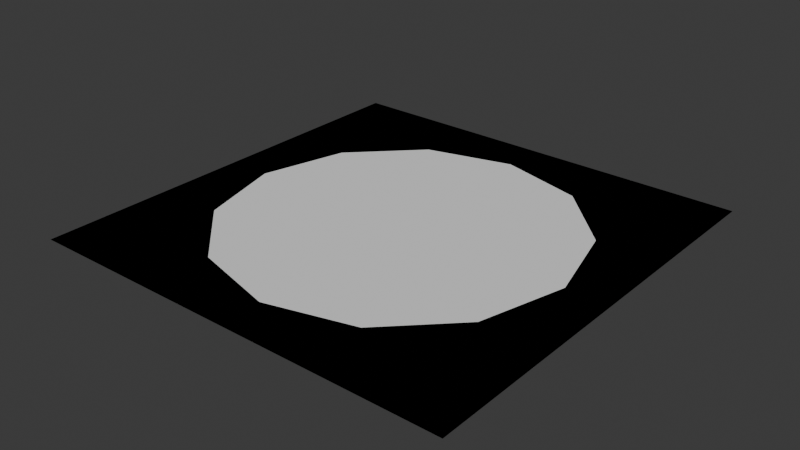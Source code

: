 # Source: ground.blend  (saved by Blender 4.3.34; exported with 4.5.12 LTS)
import bpy
from mathutils import Matrix  # noqa: F401  (used for matrix-valued properties, if any)

bpy.ops.wm.read_factory_settings(use_empty=True)
scene = bpy.context.scene
scene.name = 'Scene'

# ---- collections
col_collection = bpy.data.collections.new('Collection'); scene.collection.children.link(col_collection)

# ---- world
world_world = bpy.data.worlds.new('World'); scene.world = world_world
world_world.use_nodes = True; world_world.node_tree.nodes.clear()
_N = world_world.node_tree.nodes; _L = world_world.node_tree.links
n0 = _N.new('ShaderNodeOutputWorld'); n0.name = 'World Output'; n0.location = (300, 300)
n1 = _N.new('ShaderNodeBackground'); n1.name = 'Background'; n1.location = (10, 300)
n1.inputs[0].default_value = (0.05088, 0.05088, 0.05088, 1.0)
_L.new(n1.outputs[0], n0.inputs[0])
n0.is_active_output = True
world_world.color = (0.05088, 0.05088, 0.05088)
world_world.sun_shadow_jitter_overblur = 0.0

# ---- meshes
me_plane = bpy.data.meshes.new('Plane')
me_plane.from_pydata([(-25.0, -25.0, 0.0), (25.0, -25.0, 0.0), (-25.0, 25.0, 0.0), (25.0, 25.0, 0.0), (-3.827, -9.239, 0.0), (-7.071, -7.071, 0.0), (3.827, -9.239, 0.0), (0.0, -10.0, 0.0), (10.0, 0.0, 0.0), (9.239, -3.827, 0.0), (9.239, 3.827, 0.0), (7.071, 7.071, 0.0), (7.071, -7.071, 0.0), (-10.0, 0.0, 0.0), (-9.239, -3.827, 0.0), (-9.239, 3.827, 0.0), (-3.827, 9.239, 0.0), (3.827, 9.239, 0.0), (0.0, 10.0, 0.0), (-7.071, 7.071, 0.0)], [], [(1, 3, 2, 0, 5, 14, 13, 15, 19, 16, 18, 17, 11, 10, 8, 9, 12), (5, 0, 1, 12, 6, 7, 4)])
_uv = me_plane.uv_layers.new(name='UVMap')
_uv.uv.foreach_set('vector', [1.0, 0.0, 1.0, 1.0, 0.0, 1.0, 0.0, 0.0, 0.3586, 0.3586, 0.3152, 0.4235, 0.3, 0.5, 0.3152, 0.5765, 0.3586, 0.6414, 0.4235, 0.6848, 0.5, 0.7, 0.5765, 0.6848, 0.6414, 0.6414, 0.6848, 0.5765, 0.7, 0.5, 0.6848, 0.4235, 0.6414, 0.3586, 0.3586, 0.3586, 0.0, 0.0, 1.0, 0.0, 0.6414, 0.3586, 0.5765, 0.3152, 0.5, 0.3, 0.4235, 0.3152])
me_plane.update()
me_cylinder = bpy.data.meshes.new('Cylinder')
me_cylinder.from_pydata([(0.0, 10.0, 0.0), (3.827, 9.239, 0.0), (7.071, 7.071, 0.0), (9.239, 3.827, 0.0), (10.0, 0.0, 0.0), (9.239, -3.827, 0.0), (7.071, -7.071, 0.0), (3.827, -9.239, 0.0), (0.0, -10.0, 0.0), (-3.827, -9.239, 0.0), (-7.071, -7.071, 0.0), (-9.239, -3.827, 0.0), (-10.0, 0.0, 0.0), (-9.239, 3.827, 0.0), (-7.071, 7.071, 0.0), (-3.827, 9.239, 0.0)], [], [(1, 0, 15, 14, 13, 12, 11, 10, 9, 8, 7, 6, 5, 4, 3, 2)])
_uv = me_cylinder.uv_layers.new(name='UVMap')
_uv.uv.foreach_set('vector', [0.3418, 0.4717, 0.25, 0.49, 0.1582, 0.4717, 0.08029, 0.4197, 0.02827, 0.3418, 0.01, 0.25, 0.02827, 0.1582, 0.08029, 0.08029, 0.1582, 0.02827, 0.25, 0.01, 0.3418, 0.02827, 0.4197, 0.08029, 0.4717, 0.1582, 0.49, 0.25, 0.4717, 0.3418, 0.4197, 0.4197])
me_cylinder.update()
me_plane_001 = bpy.data.meshes.new('Plane.001')
me_plane_001.from_pydata([(-25.0, -25.0, 0.0), (25.0, -25.0, 0.0), (-25.0, 25.0, 0.0), (25.0, 25.0, 0.0), (-10.0, -17.32, 0.0), (-13.66, -13.66, 0.0), (10.0, -17.32, 0.0), (13.66, -13.66, 0.0), (0.0, -20.0, 0.0), (20.0, 0.0, 0.0), (17.32, -10.0, 0.0), (17.32, 10.0, 0.0), (-20.0, 0.0, 0.0), (-17.32, -10.0, 0.0), (-17.32, 10.0, 0.0), (-10.0, 17.32, 0.0), (10.0, 17.32, 0.0), (0.0, 20.0, 0.0)], [], [(1, 3, 2, 0, 5, 13, 12, 14, 15, 17, 16, 11, 9, 10, 7), (5, 0, 1, 7, 6, 8, 4)])
_uv = me_plane_001.uv_layers.new(name='UVMap')
_uv.uv.foreach_set('vector', [1.0, 0.0, 1.0, 1.0, 0.0, 1.0, 0.0, 0.0, 0.2268, 0.2268, 0.1536, 0.3, 0.1, 0.5, 0.1536, 0.7, 0.3, 0.8464, 0.5, 0.9, 0.7, 0.8464, 0.8464, 0.7, 0.9, 0.5, 0.8464, 0.3, 0.7732, 0.2268, 0.2268, 0.2268, 0.0, 0.0, 1.0, 0.0, 0.7732, 0.2268, 0.7, 0.1536, 0.5, 0.1, 0.3, 0.1536])
me_plane_001.update()

# ---- objects
ob_ground_grass = bpy.data.objects.new('ground_grass', me_plane)
ob_ground_dirt = bpy.data.objects.new('ground_dirt', me_cylinder)
ob_plane = bpy.data.objects.new('Plane', me_plane_001)

# ---- transforms, parenting, visibility, modifiers, constraints
ob_ground_grass.location = (0.0, 0.0, 0.0)
ob_ground_dirt.location = (0.0, 0.0, 0.0)
ob_plane.location = (0.0, 0.0, 0.0)

# ---- collection membership
col_collection.objects.link(ob_ground_grass)
col_collection.objects.link(ob_ground_dirt)
col_collection.objects.link(ob_plane)

# ---- scene / render settings (as saved in the file)
scene.frame_start = 1; scene.frame_end = 250; scene.frame_set(1)
scene.render.engine = 'BLENDER_EEVEE_NEXT'
bpy.context.view_layer.update()

# ---- added for rendering (the .blend has no active camera and no usable light): camera, sun
cam_auto = bpy.data.cameras.new('AutoCamera')
cam_auto.lens = 50.0
cam_auto.sensor_width = 36.0
cam_auto.clip_end = 1148.17
ob_auto_camera = bpy.data.objects.new('AutoCamera', cam_auto)
scene.collection.objects.link(ob_auto_camera)
ob_auto_camera.location = (65.4233, -78.5079, 52.3386)
ob_auto_camera.rotation_euler = (1.09748, -7.21219e-08, 0.694738)
scene.camera = ob_auto_camera
light_auto_sun = bpy.data.lights.new('AutoSun', 'SUN')
light_auto_sun.energy = 3.0
light_auto_sun.angle = 0.0523599
ob_auto_sun = bpy.data.objects.new('AutoSun', light_auto_sun)
scene.collection.objects.link(ob_auto_sun)
ob_auto_sun.rotation_euler = (0.872665, 0.174533, 0.523599)
bpy.context.view_layer.update()
